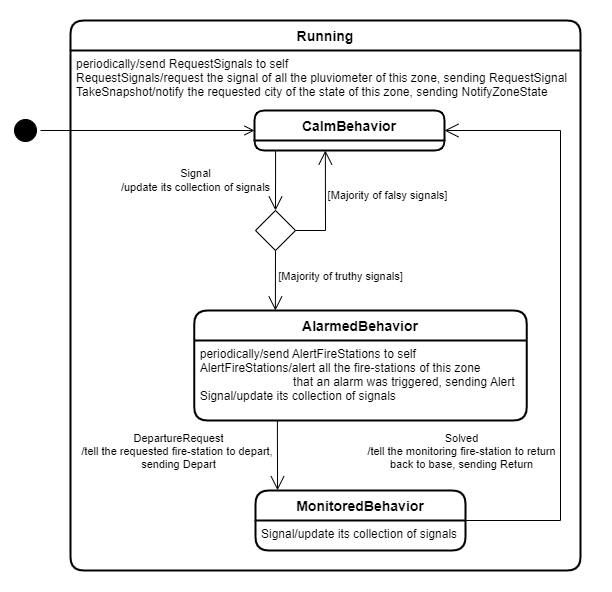

The diagram above was exported from draw.io. Its source (the exported page's mxGraphModel, read from the mxfile embedded in the PNG):
<mxGraphModel dx="1146" dy="597" grid="1" gridSize="10" guides="1" tooltips="1" connect="1" arrows="1" fold="1" page="1" pageScale="1" pageWidth="850" pageHeight="1100" math="0" shadow="0">
  <root>
    <mxCell id="0" />
    <mxCell id="1" parent="0" />
    <mxCell id="YU8CpwdnGVfbAG5phDmi-13" value="" style="rounded=0;whiteSpace=wrap;html=1;strokeColor=none;" vertex="1" parent="1">
      <mxGeometry x="20" y="200" width="610" height="590" as="geometry" />
    </mxCell>
    <mxCell id="Rgy-LEIxX_R21qw3U0yX-1" value="Running" style="swimlane;childLayout=stackLayout;horizontal=1;startSize=30;horizontalStack=0;rounded=1;fontSize=14;fontStyle=1;strokeWidth=2;resizeParent=0;resizeLast=1;shadow=0;dashed=0;align=center;" parent="1" vertex="1">
      <mxGeometry x="90" y="220" width="510" height="550" as="geometry">
        <mxRectangle x="90" y="210" width="100" height="30" as="alternateBounds" />
      </mxGeometry>
    </mxCell>
    <mxCell id="Rgy-LEIxX_R21qw3U0yX-2" value="periodically/send RequestSignals to self&#10;RequestSignals/request the signal of all the pluviometer of this zone, sending RequestSignal&#10;TakeSnapshot/notify the requested city of the state of this zone, sending NotifyZoneState" style="align=left;strokeColor=none;fillColor=none;spacingLeft=4;fontSize=12;verticalAlign=top;resizable=0;rotatable=0;part=1;" parent="Rgy-LEIxX_R21qw3U0yX-1" vertex="1">
      <mxGeometry y="30" width="510" height="520" as="geometry" />
    </mxCell>
    <mxCell id="fXXeHyMfSSSQZnNen0r5-4" value="" style="ellipse;html=1;shape=startState;fillColor=#000000;strokeColor=#000000;" parent="1" vertex="1">
      <mxGeometry x="30" y="315" width="30" height="30" as="geometry" />
    </mxCell>
    <mxCell id="fXXeHyMfSSSQZnNen0r5-5" value="" style="html=1;verticalAlign=bottom;endArrow=open;endSize=8;strokeColor=#000000;rounded=0;entryX=0;entryY=0.5;entryDx=0;entryDy=0;" parent="1" source="fXXeHyMfSSSQZnNen0r5-4" target="fXXeHyMfSSSQZnNen0r5-1" edge="1">
      <mxGeometry relative="1" as="geometry">
        <mxPoint x="270" y="335" as="targetPoint" />
      </mxGeometry>
    </mxCell>
    <mxCell id="1-u-uXJojBduCTqcF9sB-2" value="AlarmedBehavior" style="swimlane;childLayout=stackLayout;horizontal=1;startSize=30;horizontalStack=0;rounded=1;fontSize=14;fontStyle=1;strokeWidth=2;resizeParent=0;resizeLast=1;shadow=0;dashed=0;align=center;" parent="1" vertex="1">
      <mxGeometry x="213.75" y="510" width="332.5" height="110" as="geometry" />
    </mxCell>
    <mxCell id="1-u-uXJojBduCTqcF9sB-3" value="periodically/send AlertFireStations to self&#10;AlertFireStations/alert all the fire-stations of this zone&#10;                            that an alarm was triggered, sending Alert&#10;Signal/update its collection of signals" style="align=left;strokeColor=none;fillColor=none;spacingLeft=4;fontSize=12;verticalAlign=top;resizable=0;rotatable=0;part=1;" parent="1-u-uXJojBduCTqcF9sB-2" vertex="1">
      <mxGeometry y="30" width="332.5" height="80" as="geometry" />
    </mxCell>
    <mxCell id="1-u-uXJojBduCTqcF9sB-5" value="MonitoredBehavior" style="swimlane;childLayout=stackLayout;horizontal=1;startSize=30;horizontalStack=0;rounded=1;fontSize=14;fontStyle=1;strokeWidth=2;resizeParent=0;resizeLast=1;shadow=0;dashed=0;align=center;" parent="1" vertex="1">
      <mxGeometry x="275" y="690" width="210" height="60" as="geometry" />
    </mxCell>
    <mxCell id="1-u-uXJojBduCTqcF9sB-6" value="Signal/update its collection of signals" style="align=left;strokeColor=none;fillColor=none;spacingLeft=4;fontSize=12;verticalAlign=top;resizable=0;rotatable=0;part=1;" parent="1-u-uXJojBduCTqcF9sB-5" vertex="1">
      <mxGeometry y="30" width="210" height="30" as="geometry" />
    </mxCell>
    <mxCell id="fXXeHyMfSSSQZnNen0r5-1" value="CalmBehavior" style="swimlane;childLayout=stackLayout;horizontal=1;startSize=30;horizontalStack=0;rounded=1;fontSize=14;fontStyle=1;strokeWidth=2;resizeParent=0;resizeLast=1;shadow=0;dashed=0;align=center;" parent="1" vertex="1">
      <mxGeometry x="274" y="310" width="190" height="40" as="geometry">
        <mxRectangle y="30" width="690" height="30" as="alternateBounds" />
      </mxGeometry>
    </mxCell>
    <mxCell id="fXXeHyMfSSSQZnNen0r5-2" value=" " style="align=left;strokeColor=none;fillColor=none;spacingLeft=4;fontSize=12;verticalAlign=top;resizable=0;rotatable=0;part=1;" parent="fXXeHyMfSSSQZnNen0r5-1" vertex="1">
      <mxGeometry y="30" width="190" height="10" as="geometry" />
    </mxCell>
    <mxCell id="YU8CpwdnGVfbAG5phDmi-1" value="" style="endArrow=open;endFill=1;endSize=12;html=1;rounded=0;exitX=0.25;exitY=1;exitDx=0;exitDy=0;entryX=0.105;entryY=-0.004;entryDx=0;entryDy=0;entryPerimeter=0;" edge="1" parent="1" source="1-u-uXJojBduCTqcF9sB-3" target="1-u-uXJojBduCTqcF9sB-5">
      <mxGeometry width="160" relative="1" as="geometry">
        <mxPoint x="420" y="710" as="sourcePoint" />
        <mxPoint x="297" y="680" as="targetPoint" />
      </mxGeometry>
    </mxCell>
    <mxCell id="YU8CpwdnGVfbAG5phDmi-9" value="DepartureRequest&lt;br&gt;/tell the requested fire-station to depart, &lt;br&gt;sending Depart" style="edgeLabel;html=1;align=center;verticalAlign=middle;resizable=0;points=[];" vertex="1" connectable="0" parent="YU8CpwdnGVfbAG5phDmi-1">
      <mxGeometry x="-0.4422" y="1" relative="1" as="geometry">
        <mxPoint x="-100" y="11" as="offset" />
      </mxGeometry>
    </mxCell>
    <mxCell id="YU8CpwdnGVfbAG5phDmi-2" value="" style="endArrow=open;endFill=1;endSize=12;html=1;rounded=0;exitX=0.111;exitY=0.996;exitDx=0;exitDy=0;exitPerimeter=0;entryX=0;entryY=0.5;entryDx=0;entryDy=0;" edge="1" parent="1" source="fXXeHyMfSSSQZnNen0r5-2" target="YU8CpwdnGVfbAG5phDmi-3">
      <mxGeometry width="160" relative="1" as="geometry">
        <mxPoint x="295" y="360" as="sourcePoint" />
        <mxPoint x="295" y="390" as="targetPoint" />
      </mxGeometry>
    </mxCell>
    <mxCell id="YU8CpwdnGVfbAG5phDmi-4" value="Signal&lt;br&gt;/update its collection of signals" style="edgeLabel;html=1;align=center;verticalAlign=middle;resizable=0;points=[];" vertex="1" connectable="0" parent="YU8CpwdnGVfbAG5phDmi-2">
      <mxGeometry x="-0.244" relative="1" as="geometry">
        <mxPoint x="-80" y="7" as="offset" />
      </mxGeometry>
    </mxCell>
    <mxCell id="YU8CpwdnGVfbAG5phDmi-3" value="" style="rhombus;whiteSpace=wrap;html=1;direction=south;" vertex="1" parent="1">
      <mxGeometry x="275" y="410" width="40" height="40" as="geometry" />
    </mxCell>
    <mxCell id="YU8CpwdnGVfbAG5phDmi-5" value="" style="endArrow=open;endFill=1;endSize=12;html=1;rounded=0;exitX=0.5;exitY=0;exitDx=0;exitDy=0;entryX=0.373;entryY=1;entryDx=0;entryDy=0;entryPerimeter=0;" edge="1" parent="1" source="YU8CpwdnGVfbAG5phDmi-3" target="fXXeHyMfSSSQZnNen0r5-2">
      <mxGeometry width="160" relative="1" as="geometry">
        <mxPoint x="15" y="410" as="sourcePoint" />
        <mxPoint x="345" y="360" as="targetPoint" />
        <Array as="points">
          <mxPoint x="345" y="430" />
        </Array>
      </mxGeometry>
    </mxCell>
    <mxCell id="YU8CpwdnGVfbAG5phDmi-6" value="[Majority of falsy signals]" style="edgeLabel;html=1;align=center;verticalAlign=middle;resizable=0;points=[];" vertex="1" connectable="0" parent="YU8CpwdnGVfbAG5phDmi-5">
      <mxGeometry x="0.0965" y="1" relative="1" as="geometry">
        <mxPoint x="63" y="-5" as="offset" />
      </mxGeometry>
    </mxCell>
    <mxCell id="YU8CpwdnGVfbAG5phDmi-7" value="" style="endArrow=open;endFill=1;endSize=12;html=1;rounded=0;exitX=1;exitY=0.5;exitDx=0;exitDy=0;entryX=0.244;entryY=0;entryDx=0;entryDy=0;entryPerimeter=0;" edge="1" parent="1" source="YU8CpwdnGVfbAG5phDmi-3" target="1-u-uXJojBduCTqcF9sB-2">
      <mxGeometry width="160" relative="1" as="geometry">
        <mxPoint x="15" y="410" as="sourcePoint" />
        <mxPoint x="295" y="500" as="targetPoint" />
      </mxGeometry>
    </mxCell>
    <mxCell id="YU8CpwdnGVfbAG5phDmi-8" value="[Majority of truthy signals]" style="edgeLabel;html=1;align=center;verticalAlign=middle;resizable=0;points=[];" vertex="1" connectable="0" parent="YU8CpwdnGVfbAG5phDmi-7">
      <mxGeometry x="-0.282" y="-2" relative="1" as="geometry">
        <mxPoint x="67" y="4" as="offset" />
      </mxGeometry>
    </mxCell>
    <mxCell id="YU8CpwdnGVfbAG5phDmi-10" value="" style="endArrow=open;endFill=1;endSize=12;html=1;rounded=0;exitX=1;exitY=0;exitDx=0;exitDy=0;entryX=1;entryY=0.5;entryDx=0;entryDy=0;" edge="1" parent="1" source="1-u-uXJojBduCTqcF9sB-6" target="fXXeHyMfSSSQZnNen0r5-1">
      <mxGeometry width="160" relative="1" as="geometry">
        <mxPoint x="40" y="480" as="sourcePoint" />
        <mxPoint x="200" y="480" as="targetPoint" />
        <Array as="points">
          <mxPoint x="580" y="720" />
          <mxPoint x="580" y="330" />
        </Array>
      </mxGeometry>
    </mxCell>
    <mxCell id="YU8CpwdnGVfbAG5phDmi-11" value="Solved&lt;br&gt;/tell the monitoring fire-station to return&lt;br&gt;back to base, sending Return" style="edgeLabel;html=1;align=center;verticalAlign=middle;resizable=0;points=[];" vertex="1" connectable="0" parent="YU8CpwdnGVfbAG5phDmi-10">
      <mxGeometry x="-0.4119" relative="1" as="geometry">
        <mxPoint x="-99" y="12" as="offset" />
      </mxGeometry>
    </mxCell>
  </root>
</mxGraphModel>